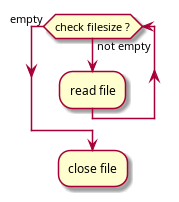

The diagram above was rendered by PlantUML. Its source (embedded in the PNG):
@startuml
while (check filesize ?) is (not empty)
:read file;
endwhile (empty)
:close file;
@enduml